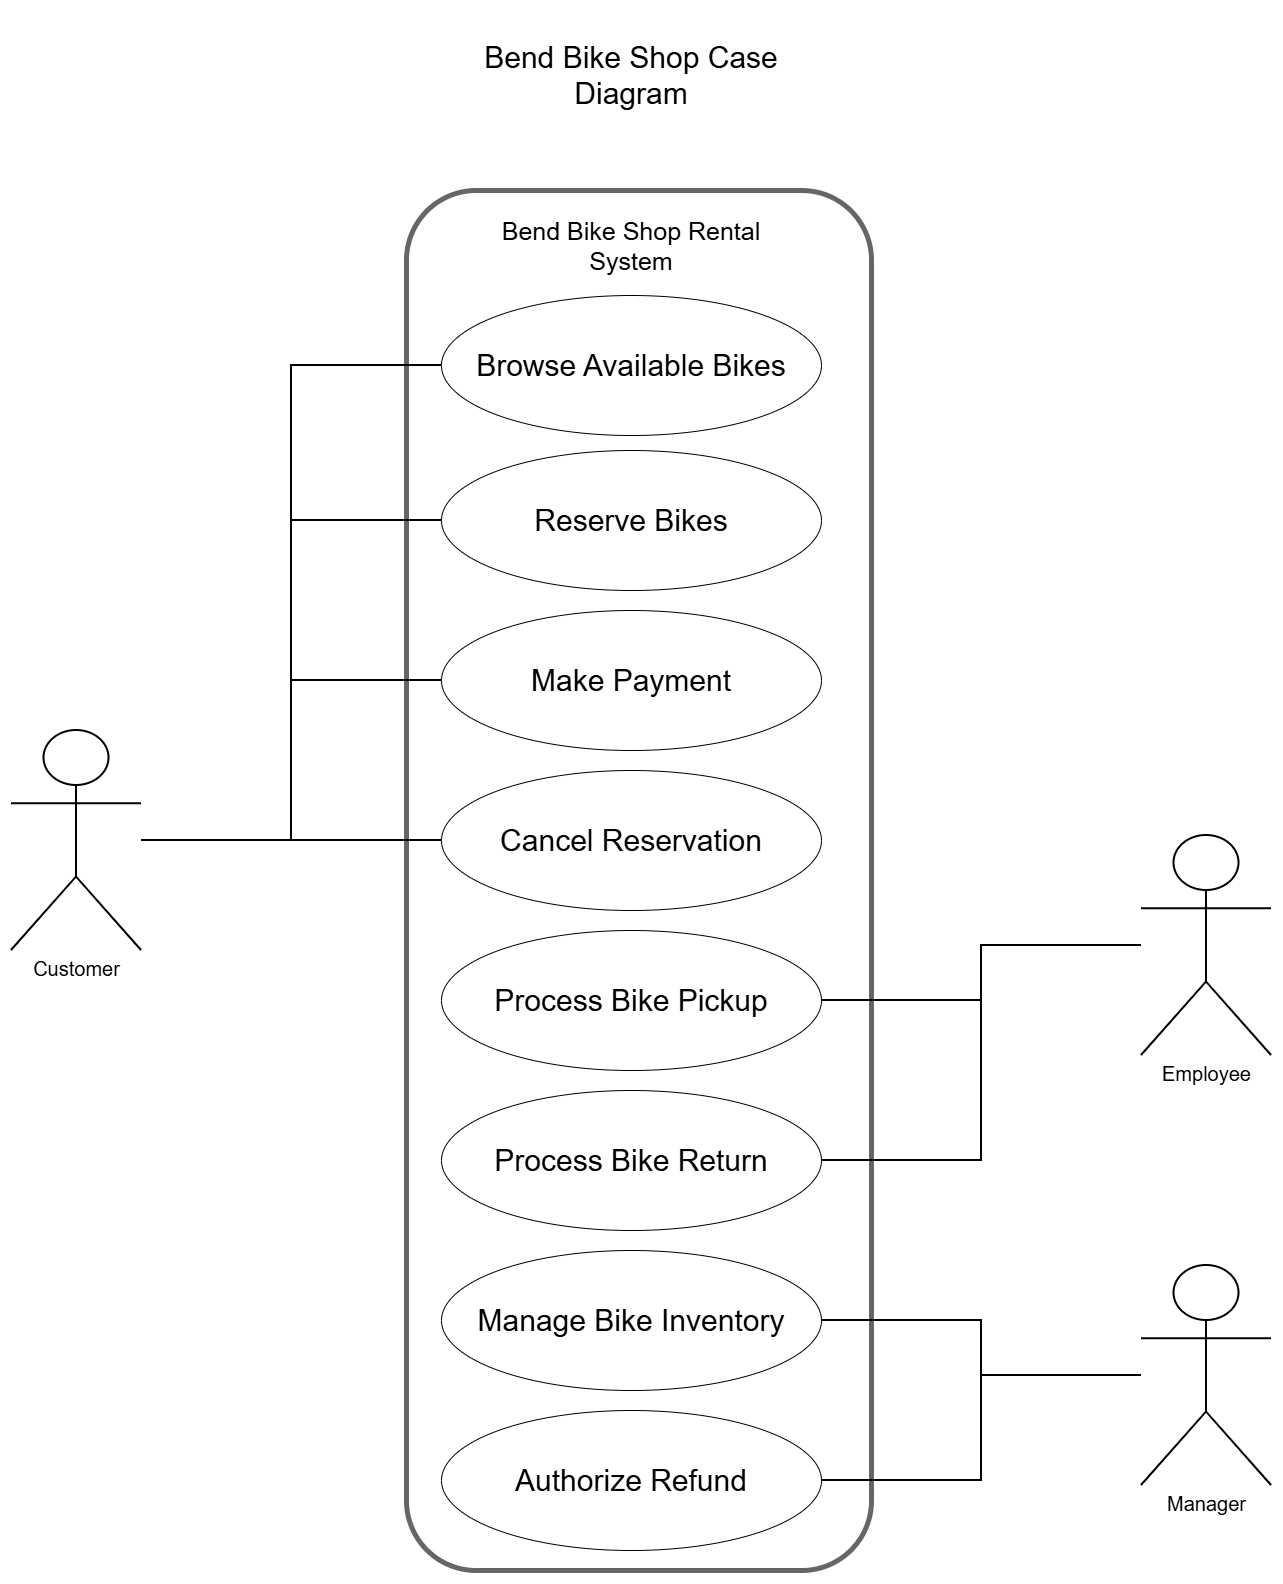

The diagram above was exported from draw.io. Its source (the exported page's mxGraphModel, read from the mxfile embedded in the PNG):
<mxGraphModel dx="1729" dy="1112" grid="1" gridSize="10" guides="1" tooltips="1" connect="1" arrows="1" fold="1" page="1" pageScale="1" pageWidth="1700" pageHeight="1100" math="0" shadow="0">
  <root>
    <mxCell id="0" />
    <mxCell id="1" parent="0" />
    <mxCell id="3CVWKv6Fx1H93woy62HF-16" parent="1" style="rounded=1;whiteSpace=wrap;html=1;fillColor=none;fontColor=#333333;strokeColor=#666666;gradientColor=none;strokeWidth=5;" value="" vertex="1">
      <mxGeometry height="1380" width="465" x="625" y="180" as="geometry" />
    </mxCell>
    <mxCell id="3CVWKv6Fx1H93woy62HF-1" parent="1" style="text;html=1;whiteSpace=wrap;strokeColor=none;fillColor=none;align=center;verticalAlign=middle;rounded=0;" value="&lt;font style=&quot;font-size: 30px;&quot;&gt;Bend Bike Shop Case Diagram&lt;/font&gt;" vertex="1">
      <mxGeometry height="130" width="330" x="685" as="geometry" />
    </mxCell>
    <mxCell id="yTpNnjdY_n1WUJCi9d7c-9" edge="1" parent="1" source="3CVWKv6Fx1H93woy62HF-2" style="edgeStyle=orthogonalEdgeStyle;rounded=0;orthogonalLoop=1;jettySize=auto;html=1;entryX=0;entryY=0.5;entryDx=0;entryDy=0;fontSize=19;strokeWidth=2;endArrow=none;endFill=0;" target="3CVWKv6Fx1H93woy62HF-7">
      <mxGeometry relative="1" x="0.0013" as="geometry" />
    </mxCell>
    <mxCell id="yTpNnjdY_n1WUJCi9d7c-10" edge="1" parent="1" source="3CVWKv6Fx1H93woy62HF-2" style="edgeStyle=orthogonalEdgeStyle;rounded=0;orthogonalLoop=1;jettySize=auto;html=1;entryX=0;entryY=0.5;entryDx=0;entryDy=0;fontSize=19;strokeWidth=2;endArrow=none;endFill=0;" target="3CVWKv6Fx1H93woy62HF-8">
      <mxGeometry relative="1" as="geometry" />
    </mxCell>
    <mxCell id="yTpNnjdY_n1WUJCi9d7c-11" edge="1" parent="1" source="3CVWKv6Fx1H93woy62HF-2" style="edgeStyle=orthogonalEdgeStyle;rounded=0;orthogonalLoop=1;jettySize=auto;html=1;entryX=0;entryY=0.5;entryDx=0;entryDy=0;fontSize=19;strokeWidth=2;endArrow=none;endFill=0;" target="3CVWKv6Fx1H93woy62HF-9">
      <mxGeometry relative="1" as="geometry" />
    </mxCell>
    <mxCell id="yTpNnjdY_n1WUJCi9d7c-12" edge="1" parent="1" source="3CVWKv6Fx1H93woy62HF-2" style="edgeStyle=orthogonalEdgeStyle;rounded=0;orthogonalLoop=1;jettySize=auto;html=1;fontSize=19;strokeWidth=2;endArrow=none;endFill=0;" target="yTpNnjdY_n1WUJCi9d7c-2">
      <mxGeometry relative="1" as="geometry" />
    </mxCell>
    <mxCell id="3CVWKv6Fx1H93woy62HF-2" parent="1" style="shape=umlActor;verticalLabelPosition=bottom;verticalAlign=top;html=1;strokeWidth=2;" value="&lt;font style=&quot;font-size: 20px;&quot;&gt;Customer&lt;/font&gt;" vertex="1">
      <mxGeometry height="220" width="130" x="230" y="720" as="geometry" />
    </mxCell>
    <mxCell id="yTpNnjdY_n1WUJCi9d7c-13" edge="1" parent="1" source="3CVWKv6Fx1H93woy62HF-4" style="edgeStyle=orthogonalEdgeStyle;rounded=0;orthogonalLoop=1;jettySize=auto;html=1;entryX=1;entryY=0.5;entryDx=0;entryDy=0;strokeWidth=2;endArrow=none;endFill=0;" target="yTpNnjdY_n1WUJCi9d7c-3">
      <mxGeometry relative="1" x="0.0027" as="geometry" />
    </mxCell>
    <mxCell id="yTpNnjdY_n1WUJCi9d7c-14" edge="1" parent="1" source="3CVWKv6Fx1H93woy62HF-4" style="edgeStyle=orthogonalEdgeStyle;rounded=0;orthogonalLoop=1;jettySize=auto;html=1;entryX=1;entryY=0.5;entryDx=0;entryDy=0;strokeWidth=2;endArrow=none;endFill=0;" target="yTpNnjdY_n1WUJCi9d7c-4">
      <mxGeometry relative="1" x="0.0019" as="geometry" />
    </mxCell>
    <mxCell id="3CVWKv6Fx1H93woy62HF-4" parent="1" style="shape=umlActor;verticalLabelPosition=bottom;verticalAlign=top;html=1;strokeWidth=2;" value="&lt;font style=&quot;font-size: 20px;&quot;&gt;Employee&lt;/font&gt;" vertex="1">
      <mxGeometry height="220" width="130" x="1360" y="825" as="geometry" />
    </mxCell>
    <mxCell id="3CVWKv6Fx1H93woy62HF-17" parent="1" style="text;html=1;whiteSpace=wrap;strokeColor=none;fillColor=none;align=center;verticalAlign=middle;rounded=0;" value="&lt;font style=&quot;font-size: 25px;&quot;&gt;Bend Bike Shop Rental System&lt;/font&gt;" vertex="1">
      <mxGeometry height="30" width="340" x="680" y="220" as="geometry" />
    </mxCell>
    <mxCell id="yTpNnjdY_n1WUJCi9d7c-15" edge="1" parent="1" source="yTpNnjdY_n1WUJCi9d7c-1" style="edgeStyle=orthogonalEdgeStyle;rounded=0;orthogonalLoop=1;jettySize=auto;html=1;entryX=1;entryY=0.5;entryDx=0;entryDy=0;strokeWidth=2;endArrow=none;endFill=0;" target="yTpNnjdY_n1WUJCi9d7c-5">
      <mxGeometry relative="1" x="0.0027" as="geometry" />
    </mxCell>
    <mxCell id="yTpNnjdY_n1WUJCi9d7c-16" edge="1" parent="1" source="yTpNnjdY_n1WUJCi9d7c-1" style="edgeStyle=orthogonalEdgeStyle;rounded=0;orthogonalLoop=1;jettySize=auto;html=1;entryX=1;entryY=0.5;entryDx=0;entryDy=0;strokeWidth=2;endArrow=none;endFill=0;" target="yTpNnjdY_n1WUJCi9d7c-6">
      <mxGeometry relative="1" x="0.0024" as="geometry" />
    </mxCell>
    <mxCell id="yTpNnjdY_n1WUJCi9d7c-1" parent="1" style="shape=umlActor;verticalLabelPosition=bottom;verticalAlign=top;html=1;strokeWidth=2;" value="&lt;font style=&quot;font-size: 20px;&quot;&gt;Manager&lt;/font&gt;" vertex="1">
      <mxGeometry height="220" width="130" x="1360" y="1255" as="geometry" />
    </mxCell>
    <mxCell id="yTpNnjdY_n1WUJCi9d7c-6" parent="1" style="ellipse;whiteSpace=wrap;html=1;" value="&lt;span style=&quot;font-size: 30px;&quot;&gt;Authorize Refund&lt;/span&gt;" vertex="1">
      <mxGeometry height="140" width="380" x="660" y="1400" as="geometry" />
    </mxCell>
    <mxCell id="yTpNnjdY_n1WUJCi9d7c-7" connectable="0" parent="1" style="group;transparentBounds=1;" value="" vertex="1">
      <mxGeometry as="geometry" />
    </mxCell>
    <mxCell id="3CVWKv6Fx1H93woy62HF-7" parent="yTpNnjdY_n1WUJCi9d7c-7" style="ellipse;whiteSpace=wrap;html=1;" value="&lt;font style=&quot;font-size: 30px;&quot;&gt;Browse Available Bikes&lt;/font&gt;" vertex="1">
      <mxGeometry height="140" width="380" x="660" y="285" as="geometry" />
    </mxCell>
    <mxCell id="3CVWKv6Fx1H93woy62HF-8" parent="yTpNnjdY_n1WUJCi9d7c-7" style="ellipse;whiteSpace=wrap;html=1;" value="&lt;font style=&quot;font-size: 30px;&quot;&gt;Reserve Bikes&lt;/font&gt;" vertex="1">
      <mxGeometry height="140" width="380" x="660" y="440" as="geometry" />
    </mxCell>
    <mxCell id="3CVWKv6Fx1H93woy62HF-9" parent="yTpNnjdY_n1WUJCi9d7c-7" style="ellipse;whiteSpace=wrap;html=1;" value="&lt;font style=&quot;font-size: 30px;&quot;&gt;Make Payment&lt;/font&gt;" vertex="1">
      <mxGeometry height="140" width="380" x="660" y="600" as="geometry" />
    </mxCell>
    <mxCell id="yTpNnjdY_n1WUJCi9d7c-2" parent="yTpNnjdY_n1WUJCi9d7c-7" style="ellipse;whiteSpace=wrap;html=1;" value="&lt;font style=&quot;font-size: 30px;&quot;&gt;Cancel Reservation&lt;/font&gt;" vertex="1">
      <mxGeometry height="140" width="380" x="660" y="760" as="geometry" />
    </mxCell>
    <mxCell id="yTpNnjdY_n1WUJCi9d7c-3" parent="yTpNnjdY_n1WUJCi9d7c-7" style="ellipse;whiteSpace=wrap;html=1;" value="&lt;font style=&quot;font-size: 30px;&quot;&gt;Process Bike Pickup&lt;/font&gt;" vertex="1">
      <mxGeometry height="140" width="380" x="660" y="920" as="geometry" />
    </mxCell>
    <mxCell id="yTpNnjdY_n1WUJCi9d7c-4" parent="yTpNnjdY_n1WUJCi9d7c-7" style="ellipse;whiteSpace=wrap;html=1;" value="&lt;font style=&quot;font-size: 30px;&quot;&gt;Process Bike Return&lt;/font&gt;" vertex="1">
      <mxGeometry height="140" width="380" x="660" y="1080" as="geometry" />
    </mxCell>
    <mxCell id="yTpNnjdY_n1WUJCi9d7c-5" parent="yTpNnjdY_n1WUJCi9d7c-7" style="ellipse;whiteSpace=wrap;html=1;" value="&lt;font style=&quot;font-size: 30px;&quot;&gt;Manage Bike Inventory&lt;/font&gt;" vertex="1">
      <mxGeometry height="140" width="380" x="660" y="1240" as="geometry" />
    </mxCell>
  </root>
</mxGraphModel>